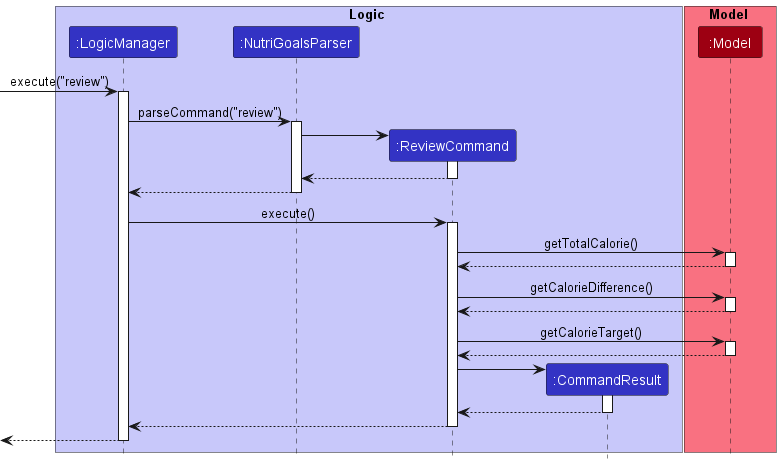

The diagram above was rendered by PlantUML. Its source (embedded in the PNG):
@startuml
!include style.puml

box Logic LOGIC_COLOR_T1
participant ":LogicManager" as LogicManager LOGIC_COLOR
participant ":NutriGoalsParser" as NutriGoalsParser LOGIC_COLOR
participant ":ReviewCommand" as ReviewCommand LOGIC_COLOR
participant ":CommandResult" as CommandResult LOGIC_COLOR
end box

box Model MODEL_COLOR_T1
participant ":Model" as Model MODEL_COLOR
end box

[-> LogicManager : execute("review")
activate LogicManager

LogicManager -> NutriGoalsParser : parseCommand("review")
activate NutriGoalsParser

create ReviewCommand
NutriGoalsParser -> ReviewCommand
activate ReviewCommand

ReviewCommand --> NutriGoalsParser
deactivate ReviewCommand

NutriGoalsParser --> LogicManager
deactivate NutriGoalsParser

LogicManager -> ReviewCommand : execute()
activate ReviewCommand

ReviewCommand -> Model : getTotalCalorie()
activate Model

Model --> ReviewCommand
deactivate Model

ReviewCommand -> Model : getCalorieDifference()
activate Model

Model --> ReviewCommand
deactivate Model

ReviewCommand -> Model : getCalorieTarget()
activate Model

Model --> ReviewCommand
deactivate Model

create CommandResult
ReviewCommand -> CommandResult
activate CommandResult

CommandResult --> ReviewCommand
deactivate CommandResult

ReviewCommand --> LogicManager
deactivate ReviewCommand

[<--LogicManager
deactivate LogicManager

@enduml